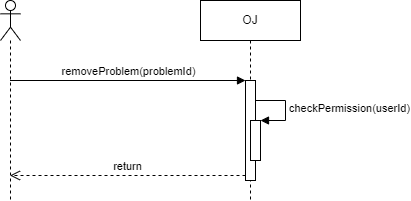

The diagram above was exported from draw.io. Its source (the exported page's mxGraphModel, read from the mxfile embedded in the PNG):
<mxGraphModel dx="1132" dy="773" grid="1" gridSize="10" guides="1" tooltips="1" connect="1" arrows="1" fold="1" page="1" pageScale="1" pageWidth="827" pageHeight="1169" math="0" shadow="0">
  <root>
    <mxCell id="0" />
    <mxCell id="1" parent="0" />
    <mxCell id="2" value="" style="shape=umlLifeline;participant=umlActor;perimeter=lifelinePerimeter;whiteSpace=wrap;html=1;container=1;collapsible=0;recursiveResize=0;verticalAlign=top;spacingTop=36;outlineConnect=0;" parent="1" vertex="1">
      <mxGeometry x="220" y="180" width="20" height="200" as="geometry" />
    </mxCell>
    <mxCell id="3" value="OJ" style="shape=umlLifeline;perimeter=lifelinePerimeter;whiteSpace=wrap;html=1;container=1;collapsible=0;recursiveResize=0;outlineConnect=0;" parent="1" vertex="1">
      <mxGeometry x="420" y="180" width="100" height="200" as="geometry" />
    </mxCell>
    <mxCell id="4" value="" style="html=1;points=[];perimeter=orthogonalPerimeter;" parent="3" vertex="1">
      <mxGeometry x="45" y="80" width="10" height="100" as="geometry" />
    </mxCell>
    <mxCell id="7" value="" style="html=1;points=[];perimeter=orthogonalPerimeter;" parent="3" vertex="1">
      <mxGeometry x="50" y="120" width="10" height="40" as="geometry" />
    </mxCell>
    <mxCell id="8" value="checkPermission(userId)" style="edgeStyle=orthogonalEdgeStyle;html=1;align=left;spacingLeft=2;endArrow=block;rounded=0;entryX=1;entryY=0;" parent="3" target="7" edge="1">
      <mxGeometry x="0.0027" relative="1" as="geometry">
        <mxPoint x="55" y="100" as="sourcePoint" />
        <Array as="points">
          <mxPoint x="85" y="100" />
        </Array>
        <mxPoint as="offset" />
      </mxGeometry>
    </mxCell>
    <mxCell id="5" value="removeProblem(problemId)" style="html=1;verticalAlign=bottom;endArrow=block;entryX=0;entryY=0;" parent="1" source="2" target="4" edge="1">
      <mxGeometry relative="1" as="geometry">
        <mxPoint x="395" y="260" as="sourcePoint" />
      </mxGeometry>
    </mxCell>
    <mxCell id="6" value="return" style="html=1;verticalAlign=bottom;endArrow=open;dashed=1;endSize=8;exitX=0;exitY=0.95;" parent="1" source="4" target="2" edge="1">
      <mxGeometry relative="1" as="geometry">
        <mxPoint x="395" y="336" as="targetPoint" />
      </mxGeometry>
    </mxCell>
  </root>
</mxGraphModel>